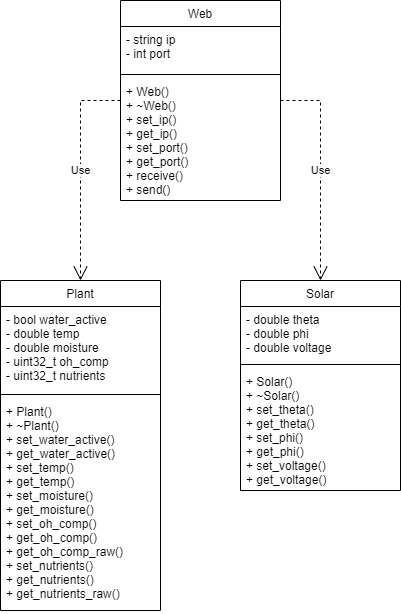

The diagram above was exported from draw.io. Its source (the exported page's mxGraphModel, read from the mxfile embedded in the PNG):
<mxGraphModel dx="1550" dy="835" grid="1" gridSize="10" guides="1" tooltips="1" connect="1" arrows="1" fold="1" page="1" pageScale="1" pageWidth="827" pageHeight="1169" math="0" shadow="0">
  <root>
    <mxCell id="WIyWlLk6GJQsqaUBKTNV-0" />
    <mxCell id="WIyWlLk6GJQsqaUBKTNV-1" parent="WIyWlLk6GJQsqaUBKTNV-0" />
    <mxCell id="zkfFHV4jXpPFQw0GAbJ--0" value="Plant" style="swimlane;fontStyle=0;align=center;verticalAlign=top;childLayout=stackLayout;horizontal=1;startSize=26;horizontalStack=0;resizeParent=1;resizeLast=0;collapsible=1;marginBottom=0;rounded=0;shadow=0;strokeWidth=1;" parent="WIyWlLk6GJQsqaUBKTNV-1" vertex="1">
      <mxGeometry x="240" y="360" width="160" height="330" as="geometry">
        <mxRectangle x="230" y="140" width="160" height="26" as="alternateBounds" />
      </mxGeometry>
    </mxCell>
    <mxCell id="zkfFHV4jXpPFQw0GAbJ--1" value="- bool water_active&#10;- double temp&#10;- double moisture&#10;- uint32_t oh_comp&#10;- uint32_t nutrients" style="text;align=left;verticalAlign=top;spacingLeft=4;spacingRight=4;overflow=hidden;rotatable=0;points=[[0,0.5],[1,0.5]];portConstraint=eastwest;" parent="zkfFHV4jXpPFQw0GAbJ--0" vertex="1">
      <mxGeometry y="26" width="160" height="84" as="geometry" />
    </mxCell>
    <mxCell id="zkfFHV4jXpPFQw0GAbJ--4" value="" style="line;html=1;strokeWidth=1;align=left;verticalAlign=middle;spacingTop=-1;spacingLeft=3;spacingRight=3;rotatable=0;labelPosition=right;points=[];portConstraint=eastwest;" parent="zkfFHV4jXpPFQw0GAbJ--0" vertex="1">
      <mxGeometry y="110" width="160" height="8" as="geometry" />
    </mxCell>
    <mxCell id="zkfFHV4jXpPFQw0GAbJ--5" value="+ Plant()&#10;+ ~Plant()&#10;+ set_water_active()&#10;+ get_water_active()&#10;+ set_temp()&#10;+ get_temp()&#10;+ set_moisture()&#10;+ get_moisture() &#10;+ set_oh_comp()&#10;+ get_oh_comp()&#10;+ get_oh_comp_raw()&#10;+ set_nutrients()&#10;+ get_nutrients()&#10;+ get_nutrients_raw()" style="text;align=left;verticalAlign=top;spacingLeft=4;spacingRight=4;overflow=hidden;rotatable=0;points=[[0,0.5],[1,0.5]];portConstraint=eastwest;" parent="zkfFHV4jXpPFQw0GAbJ--0" vertex="1">
      <mxGeometry y="118" width="160" height="212" as="geometry" />
    </mxCell>
    <mxCell id="U3bdqnhn1uSnuNa3cI_n-1" value="Solar" style="swimlane;fontStyle=0;align=center;verticalAlign=top;childLayout=stackLayout;horizontal=1;startSize=26;horizontalStack=0;resizeParent=1;resizeLast=0;collapsible=1;marginBottom=0;rounded=0;shadow=0;strokeWidth=1;" vertex="1" parent="WIyWlLk6GJQsqaUBKTNV-1">
      <mxGeometry x="480" y="360" width="160" height="210" as="geometry">
        <mxRectangle x="230" y="140" width="160" height="26" as="alternateBounds" />
      </mxGeometry>
    </mxCell>
    <mxCell id="U3bdqnhn1uSnuNa3cI_n-2" value="- double theta&#10;- double phi&#10;- double voltage" style="text;align=left;verticalAlign=top;spacingLeft=4;spacingRight=4;overflow=hidden;rotatable=0;points=[[0,0.5],[1,0.5]];portConstraint=eastwest;" vertex="1" parent="U3bdqnhn1uSnuNa3cI_n-1">
      <mxGeometry y="26" width="160" height="54" as="geometry" />
    </mxCell>
    <mxCell id="U3bdqnhn1uSnuNa3cI_n-3" value="" style="line;html=1;strokeWidth=1;align=left;verticalAlign=middle;spacingTop=-1;spacingLeft=3;spacingRight=3;rotatable=0;labelPosition=right;points=[];portConstraint=eastwest;" vertex="1" parent="U3bdqnhn1uSnuNa3cI_n-1">
      <mxGeometry y="80" width="160" height="8" as="geometry" />
    </mxCell>
    <mxCell id="U3bdqnhn1uSnuNa3cI_n-4" value="+ Solar()&#10;+ ~Solar()&#10;+ set_theta()&#10;+ get_theta()&#10;+ set_phi()&#10;+ get_phi()&#10;+ set_voltage()&#10;+ get_voltage()" style="text;align=left;verticalAlign=top;spacingLeft=4;spacingRight=4;overflow=hidden;rotatable=0;points=[[0,0.5],[1,0.5]];portConstraint=eastwest;" vertex="1" parent="U3bdqnhn1uSnuNa3cI_n-1">
      <mxGeometry y="88" width="160" height="122" as="geometry" />
    </mxCell>
    <mxCell id="U3bdqnhn1uSnuNa3cI_n-5" value="Web" style="swimlane;fontStyle=0;align=center;verticalAlign=top;childLayout=stackLayout;horizontal=1;startSize=26;horizontalStack=0;resizeParent=1;resizeLast=0;collapsible=1;marginBottom=0;rounded=0;shadow=0;strokeWidth=1;" vertex="1" parent="WIyWlLk6GJQsqaUBKTNV-1">
      <mxGeometry x="360" y="80" width="160" height="200" as="geometry">
        <mxRectangle x="230" y="140" width="160" height="26" as="alternateBounds" />
      </mxGeometry>
    </mxCell>
    <mxCell id="U3bdqnhn1uSnuNa3cI_n-6" value="- string ip&#10;- int port" style="text;align=left;verticalAlign=top;spacingLeft=4;spacingRight=4;overflow=hidden;rotatable=0;points=[[0,0.5],[1,0.5]];portConstraint=eastwest;" vertex="1" parent="U3bdqnhn1uSnuNa3cI_n-5">
      <mxGeometry y="26" width="160" height="44" as="geometry" />
    </mxCell>
    <mxCell id="U3bdqnhn1uSnuNa3cI_n-7" value="" style="line;html=1;strokeWidth=1;align=left;verticalAlign=middle;spacingTop=-1;spacingLeft=3;spacingRight=3;rotatable=0;labelPosition=right;points=[];portConstraint=eastwest;" vertex="1" parent="U3bdqnhn1uSnuNa3cI_n-5">
      <mxGeometry y="70" width="160" height="8" as="geometry" />
    </mxCell>
    <mxCell id="U3bdqnhn1uSnuNa3cI_n-8" value="+ Web()&#10;+ ~Web()&#10;+ set_ip()&#10;+ get_ip()&#10;+ set_port()&#10;+ get_port()&#10;+ receive()&#10;+ send()" style="text;align=left;verticalAlign=top;spacingLeft=4;spacingRight=4;overflow=hidden;rotatable=0;points=[[0,0.5],[1,0.5]];portConstraint=eastwest;" vertex="1" parent="U3bdqnhn1uSnuNa3cI_n-5">
      <mxGeometry y="78" width="160" height="122" as="geometry" />
    </mxCell>
    <mxCell id="U3bdqnhn1uSnuNa3cI_n-22" value="Use" style="endArrow=open;endSize=12;dashed=1;html=1;rounded=0;entryX=0.5;entryY=0;entryDx=0;entryDy=0;" edge="1" parent="WIyWlLk6GJQsqaUBKTNV-1" source="U3bdqnhn1uSnuNa3cI_n-5" target="zkfFHV4jXpPFQw0GAbJ--0">
      <mxGeometry width="160" relative="1" as="geometry">
        <mxPoint x="310" y="170" as="sourcePoint" />
        <mxPoint x="260" y="170" as="targetPoint" />
        <Array as="points">
          <mxPoint x="320" y="180" />
        </Array>
      </mxGeometry>
    </mxCell>
    <mxCell id="U3bdqnhn1uSnuNa3cI_n-23" value="Use" style="endArrow=open;endSize=12;dashed=1;html=1;rounded=0;entryX=0.5;entryY=0;entryDx=0;entryDy=0;" edge="1" parent="WIyWlLk6GJQsqaUBKTNV-1" source="U3bdqnhn1uSnuNa3cI_n-5" target="U3bdqnhn1uSnuNa3cI_n-1">
      <mxGeometry width="160" relative="1" as="geometry">
        <mxPoint x="540" y="110" as="sourcePoint" />
        <mxPoint x="700" y="110" as="targetPoint" />
        <Array as="points">
          <mxPoint x="560" y="180" />
        </Array>
      </mxGeometry>
    </mxCell>
  </root>
</mxGraphModel>